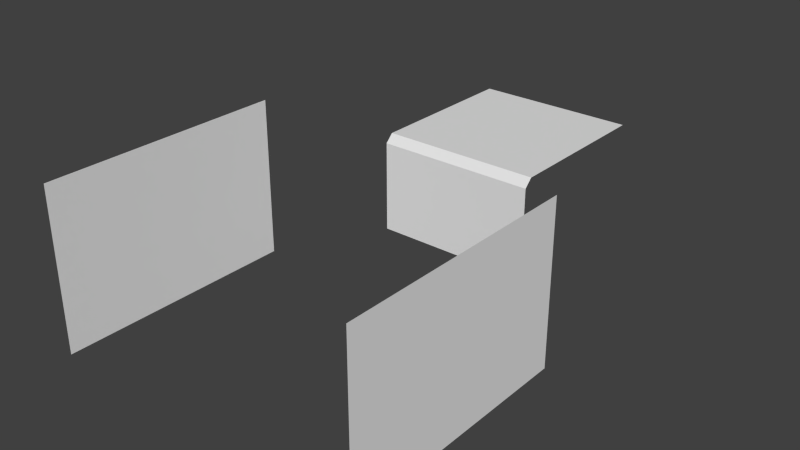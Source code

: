 # Source: panels.blend  (saved by Blender 2.75.0; exported with 4.5.12 LTS)
import bpy
from mathutils import Matrix  # noqa: F401  (used for matrix-valued properties, if any)

bpy.ops.wm.read_factory_settings(use_empty=True)
scene = bpy.context.scene
scene.name = 'Scene'

# ---- collections
col_collection_1 = bpy.data.collections.new('Collection 1'); scene.collection.children.link(col_collection_1)

# ---- world
world_world = bpy.data.worlds.new('World'); scene.world = world_world
world_world.color = (0.05088, 0.05088, 0.05088)
world_world.use_sun_shadow = False
world_world.sun_shadow_jitter_overblur = 0.0
world_world.cycles.sampling_method = 'MANUAL'
world_world.cycles.sample_map_resolution = 256

# ---- meshes
me_plane_003 = bpy.data.meshes.new('Plane.003')
me_plane_003.from_pydata([(3.894e-07, -3.0, 2.0), (6.278e-07, -3.0, -2.0), (-6.278e-07, 3.0, 2.0), (-3.894e-07, 3.0, -2.0)], [], [(0, 1, 3, 2)])
me_plane_003.use_remesh_preserve_volume = False
me_plane_003.use_remesh_preserve_attributes = False
me_plane_003.use_mirror_vertex_groups = False
me_plane_003.update()
me_plane_002 = bpy.data.meshes.new('Plane.002')
me_plane_002.from_pydata([(2.384e-07, -3.0, 2.0), (4.768e-07, -3.0, -2.0), (-4.768e-07, 3.0, 2.0), (-2.384e-07, 3.0, -2.0)], [], [(0, 1, 3, 2)])
me_plane_002.use_remesh_preserve_volume = False
me_plane_002.use_remesh_preserve_attributes = False
me_plane_002.use_mirror_vertex_groups = False
me_plane_002.update()
me_plane = bpy.data.meshes.new('Plane')
me_plane.from_pydata([(-2.0, -2.0, 0.0), (2.0, -2.0, 0.0), (-2.0, 2.0, 0.0), (2.0, 2.0, 0.0), (-2.0, -2.2, -0.2), (2.0, -2.2, -0.2), (-2.0, -2.2, -2.5), (2.0, -2.2, -2.5)], [], [(0, 1, 3, 2), (1, 0, 4, 5), (5, 4, 6, 7)])
_uv = me_plane.uv_layers.new(name='UVMap')
_uv.uv.foreach_set('vector', [8.901e-05, 0.2131, 1.0, 0.2131, 1.0, 0.9999, 8.87e-05, 0.9999, 1.0, 0.2131, 8.901e-05, 0.2131, 8.896e-05, 0.1575, 1.0, 0.1575, 1.0, 0.1575, 8.896e-05, 0.1575, 8.88e-05, 8.937e-05, 1.0, 8.87e-05])
me_plane.use_remesh_preserve_volume = False
me_plane.use_remesh_preserve_attributes = False
me_plane.use_mirror_vertex_groups = False
me_plane.update()

# ---- objects
ob_task_display = bpy.data.objects.new('task-display', me_plane_003)
ob_map_display = bpy.data.objects.new('map-display', me_plane_002)
ob_attitude_panel = bpy.data.objects.new('attitude-panel', me_plane)

# ---- transforms, parenting, visibility, modifiers, constraints
ob_task_display.location = (4.0, -7.2, -2.0)
ob_task_display.rotation_euler = (0.0, -0.0, 3.142)
ob_task_display.lineart.crease_threshold = 0.0
ob_map_display.location = (-4.0, -7.2, -2.0)
ob_map_display.lineart.crease_threshold = 0.0
ob_attitude_panel.location = (0.0, 2.831e-07, -1.0)
ob_attitude_panel.lineart.crease_threshold = 0.0

# ---- collection membership
col_collection_1.objects.link(ob_task_display)
col_collection_1.objects.link(ob_map_display)
col_collection_1.objects.link(ob_attitude_panel)

# ---- scene / render settings (as saved in the file)
scene.frame_start = 1; scene.frame_end = 250; scene.frame_set(1)
scene.render.engine = 'BLENDER_EEVEE_NEXT'
scene.render.resolution_percentage = 50
scene.render.dither_intensity = 0.0
scene.cycles.use_denoising = False
scene.cycles.samples = 10
scene.cycles.sampling_pattern = 'TABULATED_SOBOL'
scene.cycles.light_sampling_threshold = 0.0
scene.cycles.use_adaptive_sampling = False
scene.cycles.use_light_tree = False
scene.cycles.blur_glossy = 0.0
scene.cycles.pixel_filter_type = 'GAUSSIAN'
scene.cycles.sample_clamp_indirect = 0.0
scene.view_settings.view_transform = 'Standard'
bpy.context.view_layer.update()

# ---- added for rendering (the .blend has no active camera and no usable light): camera, sun
cam_auto = bpy.data.cameras.new('AutoCamera')
cam_auto.lens = 50.0
cam_auto.sensor_width = 36.0
cam_auto.clip_end = 1000.0
ob_auto_camera = bpy.data.objects.new('AutoCamera', cam_auto)
scene.collection.objects.link(ob_auto_camera)
ob_auto_camera.location = (13.9963, -20.8956, 9.19704)
ob_auto_camera.rotation_euler = (1.09748, -7.21219e-08, 0.694738)
scene.camera = ob_auto_camera
light_auto_sun = bpy.data.lights.new('AutoSun', 'SUN')
light_auto_sun.energy = 3.0
light_auto_sun.angle = 0.0523599
ob_auto_sun = bpy.data.objects.new('AutoSun', light_auto_sun)
scene.collection.objects.link(ob_auto_sun)
ob_auto_sun.rotation_euler = (0.872665, 0.174533, 0.523599)
bpy.context.view_layer.update()
